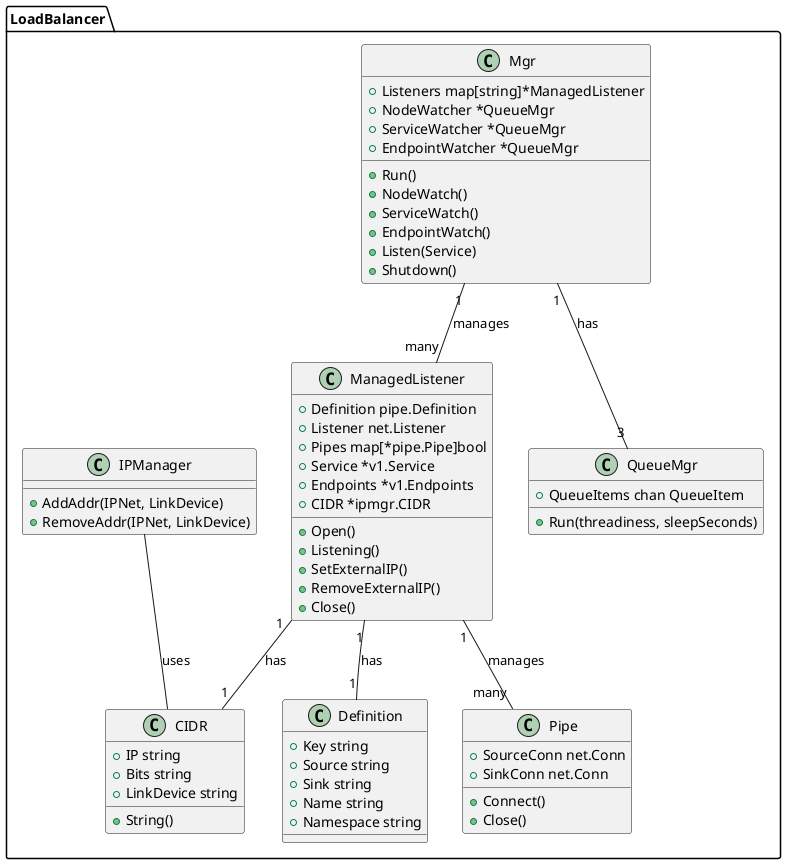

The diagram above was rendered by PlantUML. Its source (embedded in the PNG):
@startuml
package "LoadBalancer" {
  class Mgr {
    +Listeners map[string]*ManagedListener
    +NodeWatcher *QueueMgr
    +ServiceWatcher *QueueMgr
    +EndpointWatcher *QueueMgr
    +Run()
    +NodeWatch()
    +ServiceWatch()
    +EndpointWatch()
    +Listen(Service)
    +Shutdown()
  }
  
  class ManagedListener {
    +Definition pipe.Definition
    +Listener net.Listener
    +Pipes map[*pipe.Pipe]bool
    +Service *v1.Service
    +Endpoints *v1.Endpoints
    +CIDR *ipmgr.CIDR
    +Open()
    +Listening()
    +SetExternalIP()
    +RemoveExternalIP()
    +Close()
  }
  
  class Pipe {
    +SourceConn net.Conn
    +SinkConn net.Conn
    +Connect()
    +Close()
  }
  
  class IPManager {
    +AddAddr(IPNet, LinkDevice)
    +RemoveAddr(IPNet, LinkDevice)
  }
  
  class QueueMgr {
    +QueueItems chan QueueItem
    +Run(threadiness, sleepSeconds)
  }
  
  class Definition {
    +Key string
    +Source string
    +Sink string
    +Name string
    +Namespace string
  }
  
  class CIDR {
    +IP string
    +Bits string
    +LinkDevice string
    +String()
  }
}

Mgr "1" -- "many" ManagedListener : manages
ManagedListener "1" -- "many" Pipe : manages
ManagedListener "1" -- "1" Definition : has
ManagedListener "1" -- "1" CIDR : has
Mgr "1" -- "3" QueueMgr : has
IPManager -- CIDR : uses
@enduml